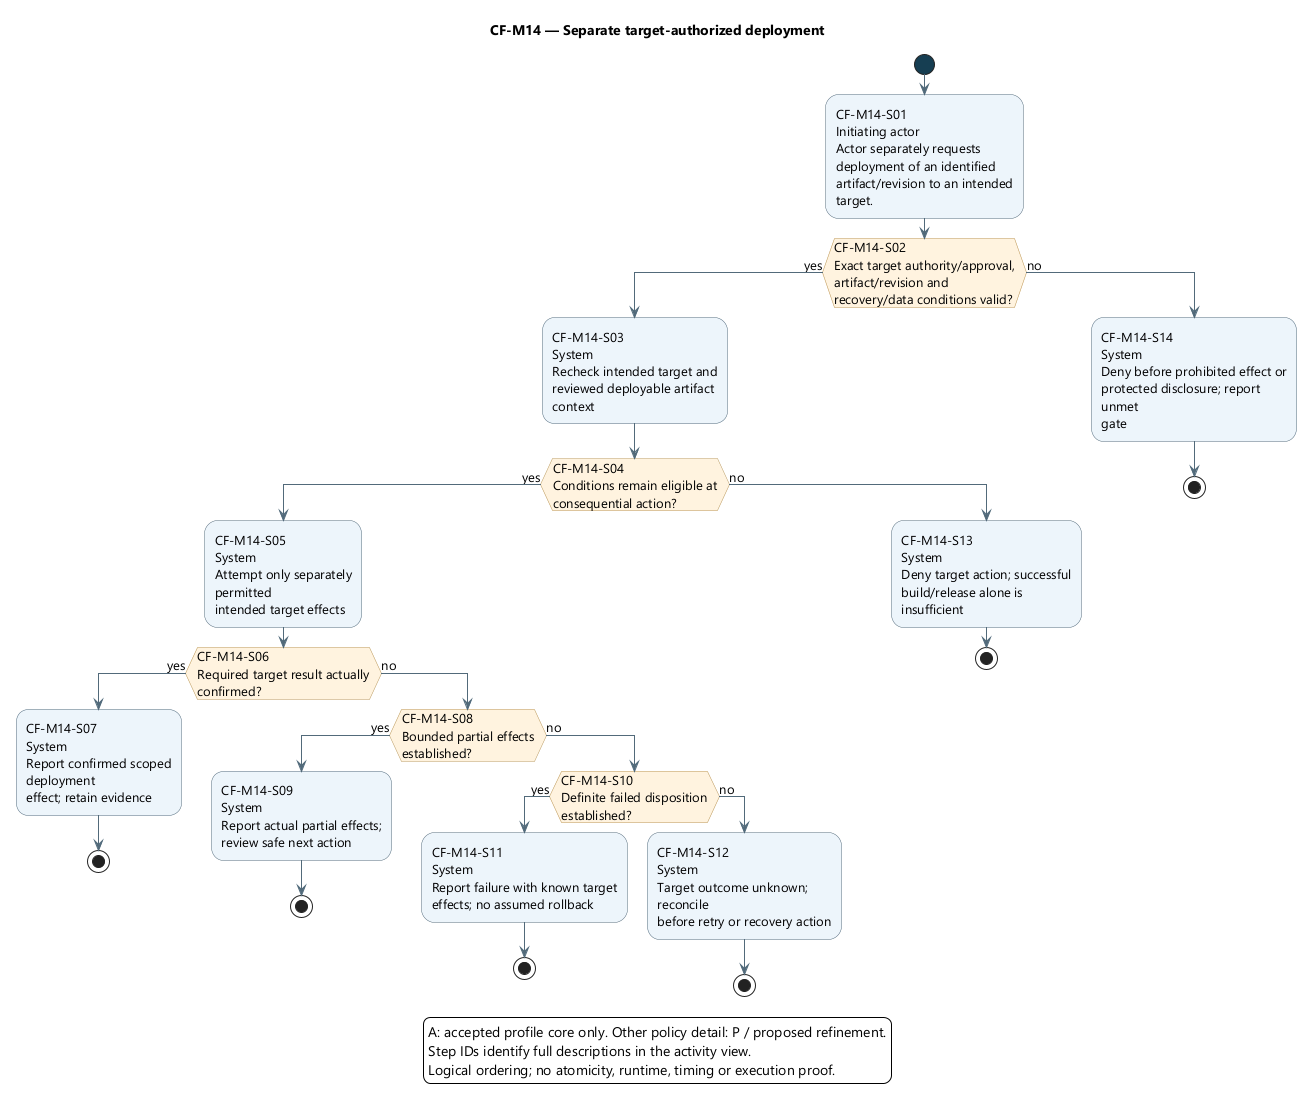

The diagram above was rendered by PlantUML. Its source (embedded in the PNG):
@startuml
skinparam backgroundColor white
skinparam defaultFontName Segoe UI
skinparam defaultFontSize 13
skinparam shadowing false
skinparam ArrowColor #526B7B
skinparam activityBackgroundColor #EDF4FB
skinparam activityBorderColor #526B7B
skinparam activityDiamondBackgroundColor #FFF3DF
skinparam activityDiamondBorderColor #B99557
skinparam activityStartColor #163E52
skinparam activityEndColor #163E52
skinparam wrapWidth 190
skinparam maxMessageSize 180

title CF-M14 — Separate target-authorized deployment
start
:CF-M14-S01\nInitiating actor\nActor separately requests\ndeployment of an identified\nartifact/revision to an intended\ntarget.;
if (CF-M14-S02\nExact target authority/approval,\nartifact/revision and\nrecovery/data conditions valid?) then (yes)
:CF-M14-S03\nSystem\nRecheck intended target and\nreviewed deployable artifact\ncontext;
if (CF-M14-S04\nConditions remain eligible at\nconsequential action?) then (yes)
:CF-M14-S05\nSystem\nAttempt only separately permitted\nintended target effects;
if (CF-M14-S06\nRequired target result actually\nconfirmed?) then (yes)
:CF-M14-S07\nSystem\nReport confirmed scoped deployment\neffect; retain evidence;
stop
else (no)
if (CF-M14-S08\nBounded partial effects\nestablished?) then (yes)
:CF-M14-S09\nSystem\nReport actual partial effects;\nreview safe next action;
stop
else (no)
if (CF-M14-S10\nDefinite failed disposition\nestablished?) then (yes)
:CF-M14-S11\nSystem\nReport failure with known target\neffects; no assumed rollback;
stop
else (no)
:CF-M14-S12\nSystem\nTarget outcome unknown; reconcile\nbefore retry or recovery action;
stop
endif
endif
endif
else (no)
:CF-M14-S13\nSystem\nDeny target action; successful\nbuild/release alone is\ninsufficient;
stop
endif
else (no)
:CF-M14-S14\nSystem\nDeny before prohibited effect or\nprotected disclosure; report unmet\ngate;
stop
endif
legend bottom
A: accepted profile core only. Other policy detail: P / proposed refinement.
Step IDs identify full descriptions in the activity view.
Logical ordering; no atomicity, runtime, timing or execution proof.
endlegend
@enduml